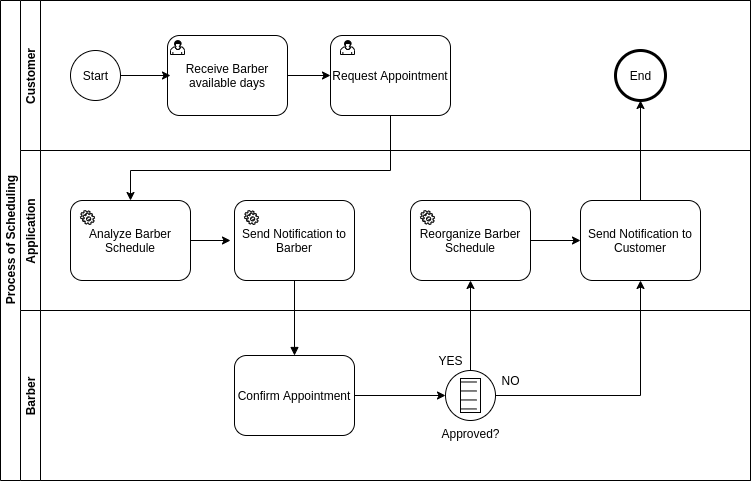

The diagram above was exported from draw.io. Its source (the exported page's mxGraphModel, read from the mxfile embedded in the PNG):
<mxGraphModel dx="1259" dy="598" grid="1" gridSize="10" guides="1" tooltips="1" connect="1" arrows="1" fold="1" page="1" pageScale="1" pageWidth="827" pageHeight="1169" math="0" shadow="0">
  <root>
    <mxCell id="0" />
    <mxCell id="1" parent="0" />
    <mxCell id="OoV6LPBC0J3phShegQqO-1" value="Process of Scheduling" style="swimlane;html=1;horizontal=0;startSize=20;" parent="1" vertex="1">
      <mxGeometry x="60" y="160" width="750" height="480" as="geometry">
        <mxRectangle x="50" y="150" width="30" height="50" as="alternateBounds" />
      </mxGeometry>
    </mxCell>
    <mxCell id="OoV6LPBC0J3phShegQqO-2" value="Customer" style="swimlane;startSize=20;horizontal=0;" parent="OoV6LPBC0J3phShegQqO-1" vertex="1">
      <mxGeometry x="20" width="730" height="150" as="geometry" />
    </mxCell>
    <mxCell id="OoV6LPBC0J3phShegQqO-4" value="" style="shape=mxgraph.bpmn.shape;html=1;verticalLabelPosition=bottom;labelBackgroundColor=#ffffff;verticalAlign=top;align=center;perimeter=ellipsePerimeter;outlineConnect=0;outline=standard;symbol=general;" parent="OoV6LPBC0J3phShegQqO-2" vertex="1">
      <mxGeometry x="50" y="50" width="50" height="50" as="geometry" />
    </mxCell>
    <mxCell id="OoV6LPBC0J3phShegQqO-17" style="edgeStyle=orthogonalEdgeStyle;rounded=0;orthogonalLoop=1;jettySize=auto;html=1;exitX=1;exitY=0.5;exitDx=0;exitDy=0;entryX=0;entryY=0.5;entryDx=0;entryDy=0;" parent="OoV6LPBC0J3phShegQqO-2" source="OoV6LPBC0J3phShegQqO-11" target="OoV6LPBC0J3phShegQqO-16" edge="1">
      <mxGeometry relative="1" as="geometry" />
    </mxCell>
    <mxCell id="OoV6LPBC0J3phShegQqO-11" value="Receive Barber available days" style="shape=ext;rounded=1;html=1;whiteSpace=wrap;" parent="OoV6LPBC0J3phShegQqO-2" vertex="1">
      <mxGeometry x="147" y="35" width="120" height="80" as="geometry" />
    </mxCell>
    <mxCell id="OoV6LPBC0J3phShegQqO-12" value="" style="shape=mxgraph.bpmn.user_task;html=1;outlineConnect=0;" parent="OoV6LPBC0J3phShegQqO-2" vertex="1">
      <mxGeometry x="150" y="40" width="14" height="14" as="geometry" />
    </mxCell>
    <mxCell id="OoV6LPBC0J3phShegQqO-16" value="Request Appointment" style="shape=ext;rounded=1;html=1;whiteSpace=wrap;" parent="OoV6LPBC0J3phShegQqO-2" vertex="1">
      <mxGeometry x="310" y="35" width="120" height="80" as="geometry" />
    </mxCell>
    <mxCell id="OoV6LPBC0J3phShegQqO-19" value="" style="shape=mxgraph.bpmn.user_task;html=1;outlineConnect=0;" parent="OoV6LPBC0J3phShegQqO-2" vertex="1">
      <mxGeometry x="320" y="40" width="14" height="14" as="geometry" />
    </mxCell>
    <mxCell id="OoV6LPBC0J3phShegQqO-41" value="" style="shape=mxgraph.bpmn.shape;html=1;verticalLabelPosition=bottom;labelBackgroundColor=#ffffff;verticalAlign=top;align=center;perimeter=ellipsePerimeter;outlineConnect=0;outline=end;symbol=general;" parent="OoV6LPBC0J3phShegQqO-2" vertex="1">
      <mxGeometry x="595" y="50" width="50" height="50" as="geometry" />
    </mxCell>
    <mxCell id="OoV6LPBC0J3phShegQqO-43" value="Start" style="text;html=1;align=center;verticalAlign=middle;resizable=0;points=[];autosize=1;" parent="OoV6LPBC0J3phShegQqO-2" vertex="1">
      <mxGeometry x="55" y="65" width="40" height="20" as="geometry" />
    </mxCell>
    <mxCell id="OoV6LPBC0J3phShegQqO-44" value="End" style="text;html=1;align=center;verticalAlign=middle;resizable=0;points=[];autosize=1;" parent="OoV6LPBC0J3phShegQqO-2" vertex="1">
      <mxGeometry x="600" y="65" width="40" height="20" as="geometry" />
    </mxCell>
    <mxCell id="OoV6LPBC0J3phShegQqO-3" value="Application" style="swimlane;startSize=20;horizontal=0;" parent="OoV6LPBC0J3phShegQqO-1" vertex="1">
      <mxGeometry x="20" y="150" width="730" height="160" as="geometry">
        <mxRectangle x="20" y="150" width="30" height="50" as="alternateBounds" />
      </mxGeometry>
    </mxCell>
    <mxCell id="OoV6LPBC0J3phShegQqO-14" value="Analyze Barber Schedule" style="shape=ext;rounded=1;html=1;whiteSpace=wrap;" parent="OoV6LPBC0J3phShegQqO-3" vertex="1">
      <mxGeometry x="50" y="50" width="120" height="80" as="geometry" />
    </mxCell>
    <mxCell id="OoV6LPBC0J3phShegQqO-23" value="Send Notification to Barber" style="shape=ext;rounded=1;html=1;whiteSpace=wrap;" parent="OoV6LPBC0J3phShegQqO-3" vertex="1">
      <mxGeometry x="214" y="50" width="120" height="80" as="geometry" />
    </mxCell>
    <mxCell id="OoV6LPBC0J3phShegQqO-28" value="" style="shape=mxgraph.bpmn.service_task;html=1;outlineConnect=0;" parent="OoV6LPBC0J3phShegQqO-3" vertex="1">
      <mxGeometry x="60" y="60" width="14" height="14" as="geometry" />
    </mxCell>
    <mxCell id="OoV6LPBC0J3phShegQqO-31" value="" style="shape=mxgraph.bpmn.service_task;html=1;outlineConnect=0;" parent="OoV6LPBC0J3phShegQqO-3" vertex="1">
      <mxGeometry x="224" y="60" width="14" height="14" as="geometry" />
    </mxCell>
    <mxCell id="OoV6LPBC0J3phShegQqO-38" value="Send Notification to Customer" style="shape=ext;rounded=1;html=1;whiteSpace=wrap;" parent="OoV6LPBC0J3phShegQqO-3" vertex="1">
      <mxGeometry x="560" y="50" width="120" height="80" as="geometry" />
    </mxCell>
    <mxCell id="Xm2MKIf3seJlhW3XkT60-3" style="edgeStyle=orthogonalEdgeStyle;rounded=0;orthogonalLoop=1;jettySize=auto;html=1;exitX=1;exitY=0.5;exitDx=0;exitDy=0;entryX=0;entryY=0.5;entryDx=0;entryDy=0;" edge="1" parent="OoV6LPBC0J3phShegQqO-3" source="OoV6LPBC0J3phShegQqO-21" target="OoV6LPBC0J3phShegQqO-38">
      <mxGeometry relative="1" as="geometry" />
    </mxCell>
    <mxCell id="OoV6LPBC0J3phShegQqO-21" value="Reorganize Barber Schedule" style="shape=ext;rounded=1;html=1;whiteSpace=wrap;" parent="OoV6LPBC0J3phShegQqO-3" vertex="1">
      <mxGeometry x="390" y="50" width="120" height="80" as="geometry" />
    </mxCell>
    <mxCell id="OoV6LPBC0J3phShegQqO-29" value="" style="shape=mxgraph.bpmn.service_task;html=1;outlineConnect=0;" parent="OoV6LPBC0J3phShegQqO-3" vertex="1">
      <mxGeometry x="400" y="60" width="14" height="14" as="geometry" />
    </mxCell>
    <mxCell id="OoV6LPBC0J3phShegQqO-13" value="Barber" style="swimlane;startSize=20;horizontal=0;" parent="OoV6LPBC0J3phShegQqO-1" vertex="1">
      <mxGeometry x="20" y="310" width="730" height="170" as="geometry">
        <mxRectangle x="20" y="150" width="30" height="50" as="alternateBounds" />
      </mxGeometry>
    </mxCell>
    <mxCell id="OoV6LPBC0J3phShegQqO-33" style="edgeStyle=orthogonalEdgeStyle;rounded=0;orthogonalLoop=1;jettySize=auto;html=1;exitX=1;exitY=0.5;exitDx=0;exitDy=0;entryX=0;entryY=0.5;entryDx=0;entryDy=0;" parent="OoV6LPBC0J3phShegQqO-13" source="OoV6LPBC0J3phShegQqO-26" target="OoV6LPBC0J3phShegQqO-32" edge="1">
      <mxGeometry relative="1" as="geometry" />
    </mxCell>
    <mxCell id="OoV6LPBC0J3phShegQqO-26" value="Confirm Appointment" style="shape=ext;rounded=1;html=1;whiteSpace=wrap;" parent="OoV6LPBC0J3phShegQqO-13" vertex="1">
      <mxGeometry x="214" y="45" width="120" height="80" as="geometry" />
    </mxCell>
    <mxCell id="OoV6LPBC0J3phShegQqO-32" value="Approved?" style="shape=mxgraph.bpmn.shape;html=1;verticalLabelPosition=bottom;labelBackgroundColor=#ffffff;verticalAlign=top;align=center;perimeter=ellipsePerimeter;outlineConnect=0;outline=standard;symbol=conditional;" parent="OoV6LPBC0J3phShegQqO-13" vertex="1">
      <mxGeometry x="425" y="60" width="50" height="50" as="geometry" />
    </mxCell>
    <mxCell id="Xm2MKIf3seJlhW3XkT60-5" value="YES" style="text;html=1;align=center;verticalAlign=middle;resizable=0;points=[];autosize=1;" vertex="1" parent="OoV6LPBC0J3phShegQqO-13">
      <mxGeometry x="410" y="40" width="40" height="20" as="geometry" />
    </mxCell>
    <mxCell id="Xm2MKIf3seJlhW3XkT60-7" value="NO" style="text;html=1;align=center;verticalAlign=middle;resizable=0;points=[];autosize=1;" vertex="1" parent="OoV6LPBC0J3phShegQqO-13">
      <mxGeometry x="475" y="60" width="30" height="20" as="geometry" />
    </mxCell>
    <mxCell id="OoV6LPBC0J3phShegQqO-20" style="edgeStyle=orthogonalEdgeStyle;rounded=0;orthogonalLoop=1;jettySize=auto;html=1;exitX=0.5;exitY=1;exitDx=0;exitDy=0;entryX=0.5;entryY=0;entryDx=0;entryDy=0;" parent="OoV6LPBC0J3phShegQqO-1" source="OoV6LPBC0J3phShegQqO-16" target="OoV6LPBC0J3phShegQqO-14" edge="1">
      <mxGeometry relative="1" as="geometry">
        <Array as="points">
          <mxPoint x="390" y="170" />
          <mxPoint x="130" y="170" />
        </Array>
      </mxGeometry>
    </mxCell>
    <mxCell id="OoV6LPBC0J3phShegQqO-27" value="" style="endArrow=block;endFill=1;endSize=6;html=1;exitX=0.5;exitY=1;exitDx=0;exitDy=0;entryX=0.5;entryY=0;entryDx=0;entryDy=0;" parent="OoV6LPBC0J3phShegQqO-1" source="OoV6LPBC0J3phShegQqO-23" target="OoV6LPBC0J3phShegQqO-26" edge="1">
      <mxGeometry width="100" relative="1" as="geometry">
        <mxPoint x="430" y="250" as="sourcePoint" />
        <mxPoint x="530" y="250" as="targetPoint" />
      </mxGeometry>
    </mxCell>
    <mxCell id="OoV6LPBC0J3phShegQqO-42" style="edgeStyle=orthogonalEdgeStyle;rounded=0;orthogonalLoop=1;jettySize=auto;html=1;exitX=0.5;exitY=0;exitDx=0;exitDy=0;entryX=0.5;entryY=1;entryDx=0;entryDy=0;" parent="OoV6LPBC0J3phShegQqO-1" source="OoV6LPBC0J3phShegQqO-38" target="OoV6LPBC0J3phShegQqO-41" edge="1">
      <mxGeometry relative="1" as="geometry" />
    </mxCell>
    <mxCell id="Xm2MKIf3seJlhW3XkT60-2" style="edgeStyle=orthogonalEdgeStyle;rounded=0;orthogonalLoop=1;jettySize=auto;html=1;exitX=0.5;exitY=0;exitDx=0;exitDy=0;entryX=0.5;entryY=1;entryDx=0;entryDy=0;" edge="1" parent="OoV6LPBC0J3phShegQqO-1" source="OoV6LPBC0J3phShegQqO-32" target="OoV6LPBC0J3phShegQqO-21">
      <mxGeometry relative="1" as="geometry" />
    </mxCell>
    <mxCell id="Xm2MKIf3seJlhW3XkT60-4" style="edgeStyle=orthogonalEdgeStyle;rounded=0;orthogonalLoop=1;jettySize=auto;html=1;exitX=1;exitY=0.5;exitDx=0;exitDy=0;entryX=0.5;entryY=1;entryDx=0;entryDy=0;" edge="1" parent="OoV6LPBC0J3phShegQqO-1" source="OoV6LPBC0J3phShegQqO-32" target="OoV6LPBC0J3phShegQqO-38">
      <mxGeometry relative="1" as="geometry" />
    </mxCell>
    <mxCell id="OoV6LPBC0J3phShegQqO-18" style="edgeStyle=orthogonalEdgeStyle;rounded=0;orthogonalLoop=1;jettySize=auto;html=1;exitX=1;exitY=0.5;exitDx=0;exitDy=0;" parent="1" source="OoV6LPBC0J3phShegQqO-4" edge="1">
      <mxGeometry relative="1" as="geometry">
        <mxPoint x="170" y="280" as="sourcePoint" />
        <mxPoint x="230" y="235" as="targetPoint" />
      </mxGeometry>
    </mxCell>
    <mxCell id="Xm2MKIf3seJlhW3XkT60-1" style="edgeStyle=orthogonalEdgeStyle;rounded=0;orthogonalLoop=1;jettySize=auto;html=1;exitX=1;exitY=0.5;exitDx=0;exitDy=0;" edge="1" parent="1" source="OoV6LPBC0J3phShegQqO-14">
      <mxGeometry relative="1" as="geometry">
        <mxPoint x="290" y="400" as="targetPoint" />
      </mxGeometry>
    </mxCell>
  </root>
</mxGraphModel>